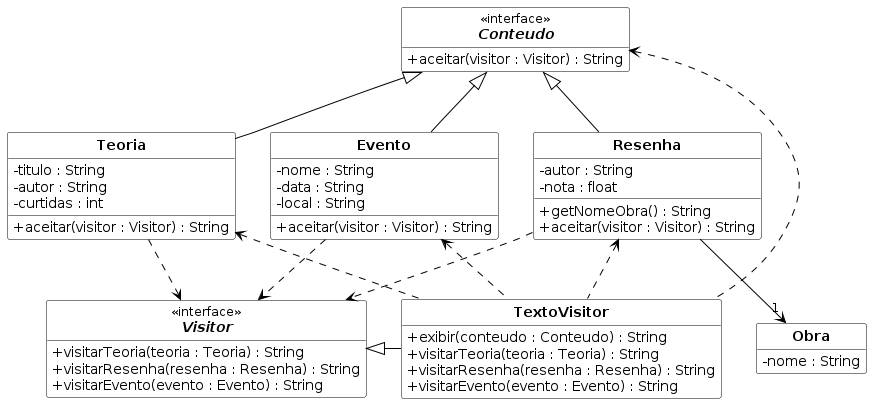

The diagram above was rendered by PlantUML. Its source (embedded in the PNG):
@startuml
skinparam style strictuml
skinparam classAttributeIconSize 0
skinparam shadowing false
skinparam backgroundColor white
skinparam defaultFontName Arial
skinparam class {
  BackgroundColor white
  BorderColor black
  ArrowColor black
  FontColor black
  FontStyle bold
  StereotypeFontStyle normal
}
hide empty members

interface Conteudo <<interface>> {
  + aceitar(visitor : Visitor) : String
}
class Obra {
  - nome : String
}
class Resenha {
  - autor : String
  - nota : float
  + getNomeObra() : String
  + aceitar(visitor : Visitor) : String
}
class Evento {
  - nome : String
  - data : String
  - local : String
  + aceitar(visitor : Visitor) : String
}
class Teoria {
  - titulo : String
  - autor : String
  - curtidas : int
  + aceitar(visitor : Visitor) : String
}
interface Visitor <<interface>> {
  + visitarTeoria(teoria : Teoria) : String
  + visitarResenha(resenha : Resenha) : String
  + visitarEvento(evento : Evento) : String
}
class TextoVisitor {
  + exibir(conteudo : Conteudo) : String
  + visitarTeoria(teoria : Teoria) : String
  + visitarResenha(resenha : Resenha) : String
  + visitarEvento(evento : Evento) : String
}

Resenha -up-|> Conteudo
Evento -up-|> Conteudo
Teoria -up-|> Conteudo
Resenha -down-> "1" Obra
Resenha .down.> Visitor
Evento .down.> Visitor
Teoria .down.> Visitor
Visitor <|-right- TextoVisitor
TextoVisitor .up.> Resenha
TextoVisitor .up.> Evento
TextoVisitor .up.> Teoria
TextoVisitor .up.> Conteudo
@enduml